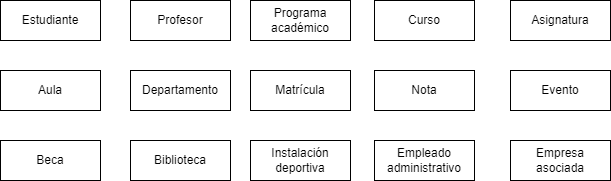

The diagram above was exported from draw.io. Its source (the exported page's mxGraphModel, read from the mxfile embedded in the PNG):
<mxGraphModel dx="1191" dy="642" grid="1" gridSize="10" guides="1" tooltips="1" connect="1" arrows="1" fold="1" page="1" pageScale="1" pageWidth="827" pageHeight="1169" math="0" shadow="0">
  <root>
    <mxCell id="0" />
    <mxCell id="1" parent="0" />
    <mxCell id="fvVQOBq-G75Zsd0cwbNm-1" value="Estudiante" style="whiteSpace=wrap;html=1;align=center;" vertex="1" parent="1">
      <mxGeometry x="40" y="40" width="100" height="40" as="geometry" />
    </mxCell>
    <mxCell id="fvVQOBq-G75Zsd0cwbNm-2" value="Profesor" style="whiteSpace=wrap;html=1;align=center;" vertex="1" parent="1">
      <mxGeometry x="170" y="40" width="100" height="40" as="geometry" />
    </mxCell>
    <mxCell id="fvVQOBq-G75Zsd0cwbNm-3" value="Programa académico" style="whiteSpace=wrap;html=1;align=center;" vertex="1" parent="1">
      <mxGeometry x="290" y="40" width="100" height="40" as="geometry" />
    </mxCell>
    <mxCell id="fvVQOBq-G75Zsd0cwbNm-4" value="Curso" style="whiteSpace=wrap;html=1;align=center;" vertex="1" parent="1">
      <mxGeometry x="414" y="40" width="100" height="40" as="geometry" />
    </mxCell>
    <mxCell id="fvVQOBq-G75Zsd0cwbNm-6" value="Asignatura" style="whiteSpace=wrap;html=1;align=center;" vertex="1" parent="1">
      <mxGeometry x="550" y="40" width="100" height="40" as="geometry" />
    </mxCell>
    <mxCell id="fvVQOBq-G75Zsd0cwbNm-7" value="Aula" style="whiteSpace=wrap;html=1;align=center;" vertex="1" parent="1">
      <mxGeometry x="40" y="110" width="100" height="40" as="geometry" />
    </mxCell>
    <mxCell id="fvVQOBq-G75Zsd0cwbNm-8" value="Departamento" style="whiteSpace=wrap;html=1;align=center;" vertex="1" parent="1">
      <mxGeometry x="170" y="110" width="100" height="40" as="geometry" />
    </mxCell>
    <mxCell id="fvVQOBq-G75Zsd0cwbNm-10" value="Matrícula" style="whiteSpace=wrap;html=1;align=center;" vertex="1" parent="1">
      <mxGeometry x="290" y="110" width="100" height="40" as="geometry" />
    </mxCell>
    <mxCell id="fvVQOBq-G75Zsd0cwbNm-11" value="Nota" style="whiteSpace=wrap;html=1;align=center;" vertex="1" parent="1">
      <mxGeometry x="414" y="110" width="100" height="40" as="geometry" />
    </mxCell>
    <mxCell id="fvVQOBq-G75Zsd0cwbNm-12" value="Evento" style="whiteSpace=wrap;html=1;align=center;" vertex="1" parent="1">
      <mxGeometry x="550" y="110" width="100" height="40" as="geometry" />
    </mxCell>
    <mxCell id="fvVQOBq-G75Zsd0cwbNm-13" value="Beca" style="whiteSpace=wrap;html=1;align=center;" vertex="1" parent="1">
      <mxGeometry x="40" y="180" width="100" height="40" as="geometry" />
    </mxCell>
    <mxCell id="fvVQOBq-G75Zsd0cwbNm-14" value="Biblioteca" style="whiteSpace=wrap;html=1;align=center;" vertex="1" parent="1">
      <mxGeometry x="170" y="180" width="100" height="40" as="geometry" />
    </mxCell>
    <mxCell id="fvVQOBq-G75Zsd0cwbNm-15" value="Instalación deportiva" style="whiteSpace=wrap;html=1;align=center;" vertex="1" parent="1">
      <mxGeometry x="290" y="180" width="100" height="40" as="geometry" />
    </mxCell>
    <mxCell id="fvVQOBq-G75Zsd0cwbNm-16" value="Empleado administrativo" style="whiteSpace=wrap;html=1;align=center;" vertex="1" parent="1">
      <mxGeometry x="414" y="180" width="100" height="40" as="geometry" />
    </mxCell>
    <mxCell id="fvVQOBq-G75Zsd0cwbNm-17" value="Empresa asociada" style="whiteSpace=wrap;html=1;align=center;" vertex="1" parent="1">
      <mxGeometry x="550" y="180" width="100" height="40" as="geometry" />
    </mxCell>
  </root>
</mxGraphModel>